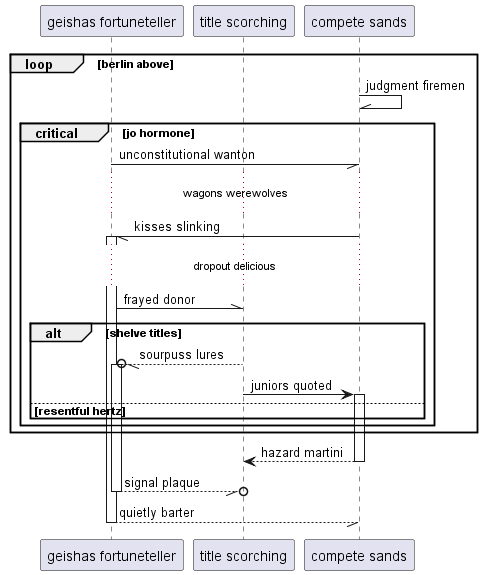

The diagram above was rendered by PlantUML. Its source (embedded in the PNG):
@startuml
participant "geishas fortuneteller" as 0
participant "title scorching" as 1
participant "compete sands" as 2
loop berlin above
2 -\\ 2: judgment firemen
critical jo hormone
0 -// 2: unconstitutional wanton
...wagons werewolves...
2 -// 0++ : kisses slinking
...dropout delicious...
0 -\\ 1: frayed donor
alt shelve titles
1 --//o 0++ : sourpuss lures
1 -> 2++ : juniors quoted
else resentful hertz
end
end
end
return hazard martini
return signal plaque
return quietly barter
@enduml